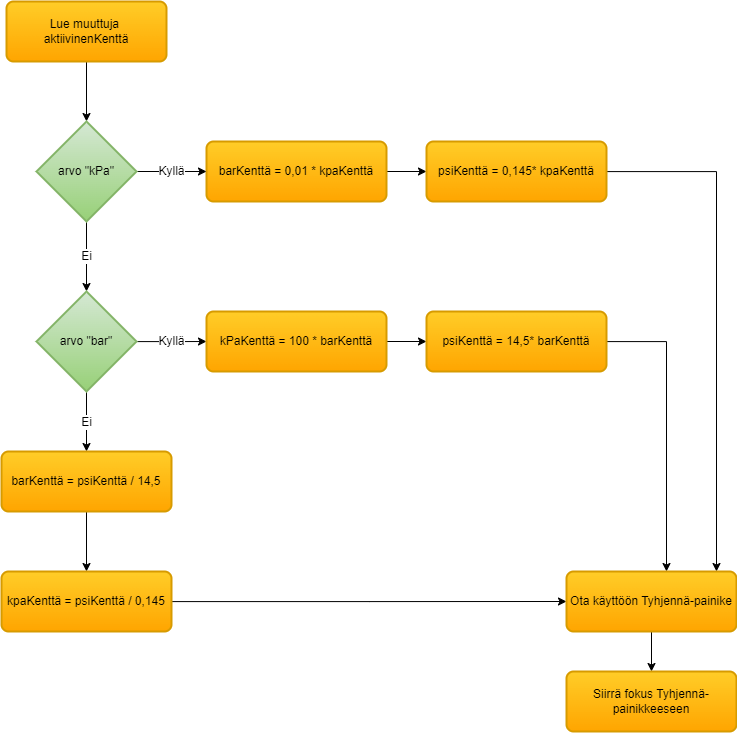

The diagram above was exported from draw.io. Its source (the exported page's mxGraphModel, read from the mxfile embedded in the PNG):
<mxGraphModel dx="1444" dy="1025" grid="1" gridSize="10" guides="1" tooltips="1" connect="1" arrows="1" fold="1" page="1" pageScale="1" pageWidth="1654" pageHeight="1169" math="0" shadow="0">
  <root>
    <mxCell id="0" />
    <mxCell id="1" parent="0" />
    <mxCell id="2" value="" style="edgeStyle=orthogonalEdgeStyle;rounded=0;orthogonalLoop=1;jettySize=auto;html=1;fontFamily=Helvetica;fontSize=12;fontColor=default;" edge="1" source="3" target="8" parent="1">
      <mxGeometry relative="1" as="geometry" />
    </mxCell>
    <mxCell id="3" value="Lue muuttuja&amp;nbsp;&lt;div&gt;aktiivinenKenttä&lt;/div&gt;" style="rounded=1;whiteSpace=wrap;html=1;absoluteArcSize=1;arcSize=14;strokeWidth=2;strokeColor=#d79b00;align=center;verticalAlign=middle;fontFamily=Helvetica;fontSize=12;fillColor=#ffcd28;gradientColor=#ffa500;" vertex="1" parent="1">
      <mxGeometry x="80" y="40" width="160" height="60" as="geometry" />
    </mxCell>
    <mxCell id="4" value="" style="edgeStyle=orthogonalEdgeStyle;rounded=0;orthogonalLoop=1;jettySize=auto;html=1;fontFamily=Helvetica;fontSize=12;fontColor=default;" edge="1" source="5" target="15" parent="1">
      <mxGeometry relative="1" as="geometry" />
    </mxCell>
    <mxCell id="5" value="barKenttä = 0,01 * kpaKenttä" style="rounded=1;whiteSpace=wrap;html=1;absoluteArcSize=1;arcSize=14;strokeWidth=2;strokeColor=#d79b00;align=center;verticalAlign=middle;fontFamily=Helvetica;fontSize=12;fillColor=#ffcd28;gradientColor=#ffa500;" vertex="1" parent="1">
      <mxGeometry x="280" y="180" width="180" height="60" as="geometry" />
    </mxCell>
    <mxCell id="6" value="Ei" style="edgeStyle=orthogonalEdgeStyle;rounded=0;orthogonalLoop=1;jettySize=auto;html=1;fontFamily=Helvetica;fontSize=12;fontColor=default;" edge="1" source="8" target="11" parent="1">
      <mxGeometry relative="1" as="geometry" />
    </mxCell>
    <mxCell id="7" value="Kyllä" style="edgeStyle=orthogonalEdgeStyle;rounded=0;orthogonalLoop=1;jettySize=auto;html=1;fontFamily=Helvetica;fontSize=12;fontColor=default;" edge="1" source="8" target="5" parent="1">
      <mxGeometry relative="1" as="geometry" />
    </mxCell>
    <mxCell id="8" value="arvo &quot;kPa&quot;" style="strokeWidth=2;html=1;shape=mxgraph.flowchart.decision;whiteSpace=wrap;rounded=1;strokeColor=#82b366;align=center;verticalAlign=middle;arcSize=6;fontFamily=Helvetica;fontSize=12;fillColor=#d5e8d4;gradientColor=#97d077;" vertex="1" parent="1">
      <mxGeometry x="110" y="160" width="100" height="100" as="geometry" />
    </mxCell>
    <mxCell id="9" value="Kyllä" style="edgeStyle=orthogonalEdgeStyle;rounded=0;orthogonalLoop=1;jettySize=auto;html=1;fontFamily=Helvetica;fontSize=12;fontColor=default;" edge="1" source="11" parent="1">
      <mxGeometry relative="1" as="geometry">
        <mxPoint x="280" y="380" as="targetPoint" />
      </mxGeometry>
    </mxCell>
    <mxCell id="10" value="Ei" style="edgeStyle=orthogonalEdgeStyle;rounded=0;orthogonalLoop=1;jettySize=auto;html=1;fontFamily=Helvetica;fontSize=12;fontColor=default;" edge="1" source="11" target="13" parent="1">
      <mxGeometry relative="1" as="geometry" />
    </mxCell>
    <mxCell id="11" value="arvo &quot;bar&quot;" style="strokeWidth=2;html=1;shape=mxgraph.flowchart.decision;whiteSpace=wrap;rounded=1;strokeColor=#82b366;align=center;verticalAlign=middle;arcSize=6;fontFamily=Helvetica;fontSize=12;fillColor=#d5e8d4;gradientColor=#97d077;" vertex="1" parent="1">
      <mxGeometry x="110" y="330" width="100" height="100" as="geometry" />
    </mxCell>
    <mxCell id="12" value="" style="edgeStyle=orthogonalEdgeStyle;rounded=0;orthogonalLoop=1;jettySize=auto;html=1;fontFamily=Helvetica;fontSize=12;fontColor=default;" edge="1" source="13" target="21" parent="1">
      <mxGeometry relative="1" as="geometry" />
    </mxCell>
    <mxCell id="13" value="barKenttä = psiKenttä / 14,5" style="rounded=1;whiteSpace=wrap;html=1;absoluteArcSize=1;arcSize=14;strokeWidth=2;strokeColor=#d79b00;align=center;verticalAlign=middle;fontFamily=Helvetica;fontSize=12;fillColor=#ffcd28;gradientColor=#ffa500;" vertex="1" parent="1">
      <mxGeometry x="75" y="490" width="170" height="60" as="geometry" />
    </mxCell>
    <mxCell id="14" style="edgeStyle=orthogonalEdgeStyle;rounded=0;orthogonalLoop=1;jettySize=auto;html=1;entryX=0.75;entryY=0;entryDx=0;entryDy=0;fontFamily=Helvetica;fontSize=12;fontColor=default;" edge="1" source="15" parent="1">
      <mxGeometry relative="1" as="geometry">
        <mxPoint x="790" y="610" as="targetPoint" />
        <Array as="points">
          <mxPoint x="790" y="210" />
        </Array>
      </mxGeometry>
    </mxCell>
    <mxCell id="15" value="psiKenttä = 0,145* kpaKenttä" style="rounded=1;whiteSpace=wrap;html=1;absoluteArcSize=1;arcSize=14;strokeWidth=2;strokeColor=#d79b00;align=center;verticalAlign=middle;fontFamily=Helvetica;fontSize=12;fillColor=#ffcd28;gradientColor=#ffa500;" vertex="1" parent="1">
      <mxGeometry x="500" y="180" width="180" height="60" as="geometry" />
    </mxCell>
    <mxCell id="16" value="" style="edgeStyle=orthogonalEdgeStyle;rounded=0;orthogonalLoop=1;jettySize=auto;html=1;fontFamily=Helvetica;fontSize=12;fontColor=default;" edge="1" source="17" target="19" parent="1">
      <mxGeometry relative="1" as="geometry" />
    </mxCell>
    <mxCell id="17" value="kPaKenttä = 100 * barKenttä" style="rounded=1;whiteSpace=wrap;html=1;absoluteArcSize=1;arcSize=14;strokeWidth=2;strokeColor=#d79b00;align=center;verticalAlign=middle;fontFamily=Helvetica;fontSize=12;fillColor=#ffcd28;gradientColor=#ffa500;" vertex="1" parent="1">
      <mxGeometry x="280" y="350" width="180" height="60" as="geometry" />
    </mxCell>
    <mxCell id="18" style="edgeStyle=orthogonalEdgeStyle;rounded=0;orthogonalLoop=1;jettySize=auto;html=1;fontFamily=Helvetica;fontSize=12;fontColor=default;" edge="1" source="19" parent="1">
      <mxGeometry relative="1" as="geometry">
        <mxPoint x="740" y="610" as="targetPoint" />
        <Array as="points">
          <mxPoint x="740" y="380" />
        </Array>
      </mxGeometry>
    </mxCell>
    <mxCell id="19" value="psiKenttä = 14,5* barKenttä" style="rounded=1;whiteSpace=wrap;html=1;absoluteArcSize=1;arcSize=14;strokeWidth=2;strokeColor=#d79b00;align=center;verticalAlign=middle;fontFamily=Helvetica;fontSize=12;fillColor=#ffcd28;gradientColor=#ffa500;" vertex="1" parent="1">
      <mxGeometry x="500" y="350" width="180" height="60" as="geometry" />
    </mxCell>
    <mxCell id="20" style="edgeStyle=orthogonalEdgeStyle;rounded=0;orthogonalLoop=1;jettySize=auto;html=1;entryX=0;entryY=0.5;entryDx=0;entryDy=0;fontFamily=Helvetica;fontSize=12;fontColor=default;" edge="1" source="21" parent="1">
      <mxGeometry relative="1" as="geometry">
        <mxPoint x="640" y="640" as="targetPoint" />
      </mxGeometry>
    </mxCell>
    <mxCell id="21" value="kpaKenttä = psiKenttä / 0,145" style="rounded=1;whiteSpace=wrap;html=1;absoluteArcSize=1;arcSize=14;strokeWidth=2;strokeColor=#d79b00;align=center;verticalAlign=middle;fontFamily=Helvetica;fontSize=12;fillColor=#ffcd28;gradientColor=#ffa500;" vertex="1" parent="1">
      <mxGeometry x="75" y="610" width="170" height="60" as="geometry" />
    </mxCell>
    <mxCell id="22" value="" style="edgeStyle=orthogonalEdgeStyle;rounded=0;orthogonalLoop=1;jettySize=auto;html=1;fontFamily=Helvetica;fontSize=12;fontColor=default;" edge="1" source="23" target="24" parent="1">
      <mxGeometry relative="1" as="geometry" />
    </mxCell>
    <mxCell id="23" value="Ota käyttöön Tyhjennä-painike" style="rounded=1;whiteSpace=wrap;html=1;absoluteArcSize=1;arcSize=14;strokeWidth=2;strokeColor=#d79b00;align=center;verticalAlign=middle;fontFamily=Helvetica;fontSize=12;fillColor=#ffcd28;gradientColor=#ffa500;" vertex="1" parent="1">
      <mxGeometry x="640" y="610" width="170" height="60" as="geometry" />
    </mxCell>
    <mxCell id="24" value="Siirrä fokus Tyhjennä-painikkeeseen" style="rounded=1;whiteSpace=wrap;html=1;absoluteArcSize=1;arcSize=14;strokeWidth=2;strokeColor=#d79b00;align=center;verticalAlign=middle;fontFamily=Helvetica;fontSize=12;fillColor=#ffcd28;gradientColor=#ffa500;" vertex="1" parent="1">
      <mxGeometry x="640" y="710" width="170" height="60" as="geometry" />
    </mxCell>
  </root>
</mxGraphModel>